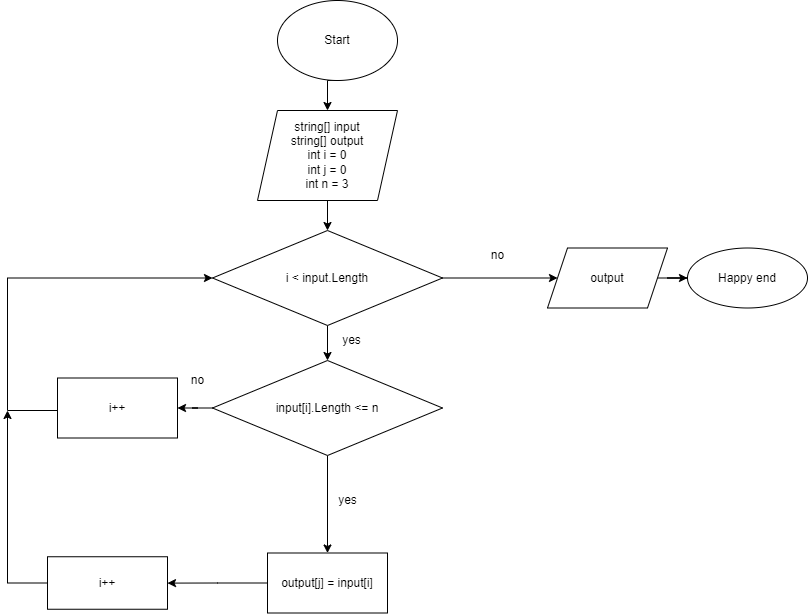

The diagram above was exported from draw.io. Its source (the exported page's mxGraphModel, read from the mxfile embedded in the PNG):
<mxGraphModel dx="990" dy="575" grid="1" gridSize="10" guides="1" tooltips="1" connect="1" arrows="1" fold="1" page="1" pageScale="1" pageWidth="827" pageHeight="1169" math="0" shadow="0">
  <root>
    <mxCell id="0" />
    <mxCell id="1" parent="0" />
    <mxCell id="r51Cm6AdD74b5bO4FpCg-5" style="edgeStyle=orthogonalEdgeStyle;rounded=0;orthogonalLoop=1;jettySize=auto;html=1;exitX=0.5;exitY=1;exitDx=0;exitDy=0;entryX=0.5;entryY=0;entryDx=0;entryDy=0;" edge="1" parent="1" source="r51Cm6AdD74b5bO4FpCg-1" target="r51Cm6AdD74b5bO4FpCg-4">
      <mxGeometry relative="1" as="geometry" />
    </mxCell>
    <mxCell id="r51Cm6AdD74b5bO4FpCg-1" value="Start" style="ellipse;whiteSpace=wrap;html=1;" vertex="1" parent="1">
      <mxGeometry x="340" y="10" width="120" height="80" as="geometry" />
    </mxCell>
    <mxCell id="r51Cm6AdD74b5bO4FpCg-7" value="" style="edgeStyle=orthogonalEdgeStyle;rounded=0;orthogonalLoop=1;jettySize=auto;html=1;" edge="1" parent="1" source="r51Cm6AdD74b5bO4FpCg-4" target="r51Cm6AdD74b5bO4FpCg-6">
      <mxGeometry relative="1" as="geometry" />
    </mxCell>
    <mxCell id="r51Cm6AdD74b5bO4FpCg-4" value="string[] input&lt;br&gt;string[] output&lt;br&gt;int i = 0&lt;br&gt;int j = 0&lt;br&gt;int n = 3" style="shape=parallelogram;perimeter=parallelogramPerimeter;whiteSpace=wrap;html=1;fixedSize=1;" vertex="1" parent="1">
      <mxGeometry x="320" y="120" width="140" height="90" as="geometry" />
    </mxCell>
    <mxCell id="r51Cm6AdD74b5bO4FpCg-9" value="" style="edgeStyle=orthogonalEdgeStyle;rounded=0;orthogonalLoop=1;jettySize=auto;html=1;" edge="1" parent="1" source="r51Cm6AdD74b5bO4FpCg-6" target="r51Cm6AdD74b5bO4FpCg-8">
      <mxGeometry relative="1" as="geometry" />
    </mxCell>
    <mxCell id="r51Cm6AdD74b5bO4FpCg-16" style="edgeStyle=orthogonalEdgeStyle;rounded=0;orthogonalLoop=1;jettySize=auto;html=1;entryX=0;entryY=0.5;entryDx=0;entryDy=0;" edge="1" parent="1" source="r51Cm6AdD74b5bO4FpCg-6" target="r51Cm6AdD74b5bO4FpCg-15">
      <mxGeometry relative="1" as="geometry" />
    </mxCell>
    <mxCell id="r51Cm6AdD74b5bO4FpCg-6" value="i &amp;lt; input.Length" style="rhombus;whiteSpace=wrap;html=1;" vertex="1" parent="1">
      <mxGeometry x="275" y="240" width="230" height="95" as="geometry" />
    </mxCell>
    <mxCell id="r51Cm6AdD74b5bO4FpCg-12" value="" style="edgeStyle=orthogonalEdgeStyle;rounded=0;orthogonalLoop=1;jettySize=auto;html=1;" edge="1" parent="1" source="r51Cm6AdD74b5bO4FpCg-8" target="r51Cm6AdD74b5bO4FpCg-11">
      <mxGeometry relative="1" as="geometry" />
    </mxCell>
    <mxCell id="r51Cm6AdD74b5bO4FpCg-21" value="" style="edgeStyle=orthogonalEdgeStyle;rounded=0;orthogonalLoop=1;jettySize=auto;html=1;" edge="1" parent="1" source="r51Cm6AdD74b5bO4FpCg-8" target="r51Cm6AdD74b5bO4FpCg-20">
      <mxGeometry relative="1" as="geometry" />
    </mxCell>
    <mxCell id="r51Cm6AdD74b5bO4FpCg-8" value="input[i].Length &amp;lt;= n" style="rhombus;whiteSpace=wrap;html=1;" vertex="1" parent="1">
      <mxGeometry x="275" y="370" width="230" height="95" as="geometry" />
    </mxCell>
    <mxCell id="r51Cm6AdD74b5bO4FpCg-10" value="yes" style="text;html=1;align=center;verticalAlign=middle;resizable=0;points=[];autosize=1;strokeColor=none;fillColor=none;" vertex="1" parent="1">
      <mxGeometry x="394" y="335" width="40" height="30" as="geometry" />
    </mxCell>
    <mxCell id="r51Cm6AdD74b5bO4FpCg-14" style="edgeStyle=orthogonalEdgeStyle;rounded=0;orthogonalLoop=1;jettySize=auto;html=1;exitX=0.5;exitY=0;exitDx=0;exitDy=0;entryX=0;entryY=0.5;entryDx=0;entryDy=0;" edge="1" parent="1" source="r51Cm6AdD74b5bO4FpCg-11" target="r51Cm6AdD74b5bO4FpCg-6">
      <mxGeometry relative="1" as="geometry">
        <Array as="points">
          <mxPoint x="180" y="420" />
          <mxPoint x="70" y="420" />
          <mxPoint x="70" y="288" />
        </Array>
      </mxGeometry>
    </mxCell>
    <mxCell id="r51Cm6AdD74b5bO4FpCg-11" value="i++" style="whiteSpace=wrap;html=1;" vertex="1" parent="1">
      <mxGeometry x="120" y="387.5" width="120" height="60" as="geometry" />
    </mxCell>
    <mxCell id="r51Cm6AdD74b5bO4FpCg-13" value="no" style="text;html=1;align=center;verticalAlign=middle;resizable=0;points=[];autosize=1;strokeColor=none;fillColor=none;" vertex="1" parent="1">
      <mxGeometry x="240" y="375" width="40" height="30" as="geometry" />
    </mxCell>
    <mxCell id="r51Cm6AdD74b5bO4FpCg-19" value="" style="edgeStyle=orthogonalEdgeStyle;rounded=0;orthogonalLoop=1;jettySize=auto;html=1;" edge="1" parent="1" source="r51Cm6AdD74b5bO4FpCg-15" target="r51Cm6AdD74b5bO4FpCg-18">
      <mxGeometry relative="1" as="geometry" />
    </mxCell>
    <mxCell id="r51Cm6AdD74b5bO4FpCg-15" value="output" style="shape=parallelogram;perimeter=parallelogramPerimeter;whiteSpace=wrap;html=1;fixedSize=1;" vertex="1" parent="1">
      <mxGeometry x="610" y="257.5" width="120" height="60" as="geometry" />
    </mxCell>
    <mxCell id="r51Cm6AdD74b5bO4FpCg-17" value="no" style="text;html=1;align=center;verticalAlign=middle;resizable=0;points=[];autosize=1;strokeColor=none;fillColor=none;" vertex="1" parent="1">
      <mxGeometry x="540" y="250" width="40" height="30" as="geometry" />
    </mxCell>
    <mxCell id="r51Cm6AdD74b5bO4FpCg-18" value="Happy end" style="ellipse;whiteSpace=wrap;html=1;" vertex="1" parent="1">
      <mxGeometry x="750" y="257.5" width="120" height="60" as="geometry" />
    </mxCell>
    <mxCell id="r51Cm6AdD74b5bO4FpCg-24" value="" style="edgeStyle=orthogonalEdgeStyle;rounded=0;orthogonalLoop=1;jettySize=auto;html=1;" edge="1" parent="1" source="r51Cm6AdD74b5bO4FpCg-20" target="r51Cm6AdD74b5bO4FpCg-23">
      <mxGeometry relative="1" as="geometry" />
    </mxCell>
    <mxCell id="r51Cm6AdD74b5bO4FpCg-20" value="output[j] = input[i]" style="whiteSpace=wrap;html=1;" vertex="1" parent="1">
      <mxGeometry x="330" y="562.5" width="120" height="60" as="geometry" />
    </mxCell>
    <mxCell id="r51Cm6AdD74b5bO4FpCg-22" value="yes" style="text;html=1;align=center;verticalAlign=middle;resizable=0;points=[];autosize=1;strokeColor=none;fillColor=none;" vertex="1" parent="1">
      <mxGeometry x="390" y="495" width="40" height="30" as="geometry" />
    </mxCell>
    <mxCell id="r51Cm6AdD74b5bO4FpCg-42" style="edgeStyle=orthogonalEdgeStyle;rounded=0;orthogonalLoop=1;jettySize=auto;html=1;exitX=0;exitY=0.5;exitDx=0;exitDy=0;" edge="1" parent="1" source="r51Cm6AdD74b5bO4FpCg-23">
      <mxGeometry relative="1" as="geometry">
        <mxPoint x="70" y="420" as="targetPoint" />
      </mxGeometry>
    </mxCell>
    <mxCell id="r51Cm6AdD74b5bO4FpCg-23" value="i++" style="whiteSpace=wrap;html=1;" vertex="1" parent="1">
      <mxGeometry x="110" y="566.25" width="120" height="52.5" as="geometry" />
    </mxCell>
  </root>
</mxGraphModel>